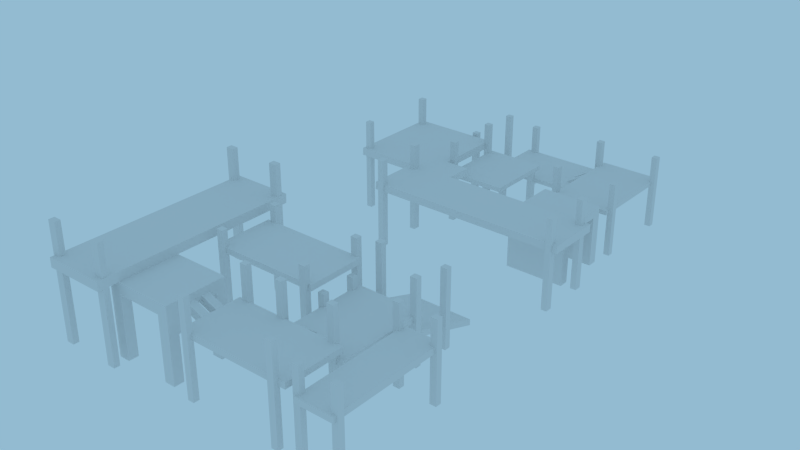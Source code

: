 # Source: WoodenConstruction.blend  (saved by Blender 2.67.0; exported with 4.5.12 LTS)
import bpy
from mathutils import Matrix  # noqa: F401  (used for matrix-valued properties, if any)

bpy.ops.wm.read_factory_settings(use_empty=True)
scene = bpy.context.scene
scene.name = 'Scene'

# ---- collections
col_collection_1 = bpy.data.collections.new('Collection 1'); scene.collection.children.link(col_collection_1)

# ---- materials (node trees are filled in below, after node groups)
mat_material_001 = bpy.data.materials.new('Material.001')
mat_material_001.alpha_threshold = 0.0
mat_material_001.use_transparent_shadow = False
mat_material_001.roughness = 0.5
mat_material_001.line_color = (0.0, 0.0, 0.0, 1.0)
mat_material = bpy.data.materials.new('Material')
mat_material.alpha_threshold = 0.0
mat_material.use_transparent_shadow = False
mat_material.roughness = 0.5
mat_material.line_color = (0.0, 0.0, 0.0, 1.0)

# ---- material node trees

# ---- world
world_world = bpy.data.worlds.new('World'); scene.world = world_world
world_world.color = (0.2917, 0.4958, 0.6383)
world_world.use_sun_shadow = False
world_world.sun_shadow_jitter_overblur = 0.0
world_world.cycles.sampling_method = 'MANUAL'
world_world.cycles.sample_map_resolution = 256

# ---- meshes
me_cube_001 = bpy.data.meshes.new('Cube.001')
me_cube_001.from_pydata([(-10.36, 15.65, -1.048), (-10.36, 17.41, -1.048), (-8.592, 17.41, -1.048), (-8.592, 15.65, -1.048), (-10.36, 15.65, 0.8079), (-10.36, 17.41, 0.8079), (-8.592, 17.41, 0.8079), (-8.592, 15.65, 0.8079), (-10.37, -2.994, -1.048), (-10.37, -1.228, -1.048), (-8.602, -1.228, -1.048), (-8.602, -2.994, -1.048), (-10.37, -2.994, 0.7996), (-10.37, -1.228, 0.7996), (-8.602, -1.228, 0.7996), (-8.602, -2.994, 0.7996), (-20.91, -1.906, -0.9836), (-20.91, 16.03, -0.9836), (-0.9168, 16.03, -0.4649), (-0.9168, -1.906, -0.4649), (-20.91, -1.906, -0.8451), (-20.91, 16.03, -0.8451), (-0.9168, 16.03, -0.3264), (-0.9168, -1.906, -0.3264), (-0.9168, 16.03, -0.04182), (-0.9168, -1.906, -0.04182), (-0.9168, 16.03, 0.09667), (-0.9168, -1.906, 0.09667), (26.75, 16.03, -0.04182), (26.75, -1.906, -0.04182), (26.75, 16.03, 0.09667), (26.75, -1.906, 0.09667), (10.8, -2.994, -1.048), (10.8, -1.228, -1.048), (12.57, -1.228, -1.048), (12.57, -2.994, -1.048), (10.8, -2.994, 0.3803), (10.8, -1.228, 0.3803), (12.57, -1.228, 0.3803), (12.57, -2.994, 0.3803), (0.4922, -2.994, -1.048), (0.4922, -1.228, -1.048), (2.259, -1.228, -1.048), (2.259, -2.994, -1.048), (0.4922, -2.994, 0.3803), (0.4922, -1.228, 0.3803), (2.259, -1.228, 0.3803), (2.259, -2.994, 0.3803), (0.4922, 15.14, -1.048), (0.4922, 16.91, -1.048), (2.259, 16.91, -1.048), (2.259, 15.14, -1.048), (0.4922, 15.14, 0.9612), (0.4922, 16.91, 0.9612), (2.259, 16.91, 0.9612), (2.259, 15.14, 0.9612), (-2.806, -2.808, 0.4857), (-2.806, -2.808, 0.6242), (15.05, -2.808, 0.4857), (15.05, -2.808, 0.6242), (-2.806, -32.22, 0.4857), (-2.806, -32.22, 0.6242), (15.05, -32.22, 0.4857), (15.05, -32.22, 0.6242), (-4.163, -5.403, -1.048), (-4.163, -3.636, -1.048), (-2.396, -3.636, -1.048), (-2.396, -5.403, -1.048), (-4.163, -5.403, 1.042), (-4.163, -3.636, 1.042), (-2.396, -3.636, 1.042), (-2.396, -5.403, 1.042), (-4.172, -31.14, -1.048), (-4.172, -29.37, -1.048), (-2.406, -29.37, -1.048), (-2.406, -31.14, -1.048), (-4.172, -31.14, 1.034), (-4.172, -29.37, 1.034), (-2.406, -29.37, 1.034), (-2.406, -31.14, 1.034), (26.75, 16.03, 0.2854), (26.75, -13.79, 0.2854), (26.75, 16.03, 0.4239), (26.75, -13.79, 0.4239), (44.84, 16.03, 0.2854), (44.84, -13.79, 0.2854), (44.84, 16.03, 0.4239), (44.84, -13.79, 0.4239), (46.1, -12.38, 1.222), (46.1, -10.61, 1.222), (44.34, -10.61, 1.222), (44.34, -12.38, 1.222), (46.1, -12.38, -1.048), (46.1, -10.61, -1.048), (44.34, -10.61, -1.048), (44.34, -12.38, -1.048), (44.34, 12.39, -1.048), (44.34, 14.16, -1.048), (46.1, 14.16, -1.048), (46.1, 12.39, -1.048), (44.34, 12.39, 1.222), (44.34, 14.16, 1.222), (46.1, 14.16, 1.222), (46.1, 12.39, 1.222), (27.39, -12.38, 1.232), (27.39, -10.61, 1.232), (25.62, -10.61, 1.232), (25.62, -12.38, 1.232), (27.39, -12.38, -1.048), (27.39, -10.61, -1.048), (25.62, -10.61, -1.048), (25.62, -12.38, -1.048), (25.62, 12.39, -1.048), (25.62, 14.16, -1.048), (27.39, 14.16, -1.048), (27.39, 12.39, -1.048), (25.62, 12.39, 1.222), (25.62, 14.16, 1.222), (27.39, 14.16, 1.222), (27.39, 12.39, 1.222), (20.63, 7.264, 0.02288), (20.63, 10.48, 0.02288), (21.55, 10.48, -0.1317), (21.55, 7.264, -0.1317), (26.86, 7.264, 0.4177), (26.86, 10.48, 0.4177), (27.78, 10.48, 0.2631), (27.78, 7.264, 0.2631), (20.63, 1.364, 0.02288), (20.63, 4.582, 0.02288), (21.55, 4.582, -0.1317), (21.55, 1.364, -0.1317), (26.86, 1.364, 0.4177), (26.86, 4.582, 0.4177), (27.78, 4.582, 0.2631), (27.78, 1.364, 0.2631), (26.75, -18.12, -1.048), (26.75, -18.12, 0.7371), (44.84, -18.12, -1.048), (44.84, -18.12, 0.7371), (26.75, -36.43, -1.048), (26.75, -36.43, 0.7367), (44.84, -36.43, -1.048), (44.84, -36.43, 0.7367), (36.23, -10.64, 0.3016), (38.62, -10.64, 0.3016), (38.62, -12.24, 0.147), (36.23, -12.24, 0.147), (36.23, -21.37, 0.6964), (38.62, -21.37, 0.6964), (38.62, -22.96, 0.5418), (36.23, -22.96, 0.5418), (31.86, -10.64, 0.3016), (34.25, -10.64, 0.3016), (34.25, -12.24, 0.147), (31.86, -12.24, 0.147), (31.86, -21.37, 0.6964), (34.25, -21.37, 0.6964), (34.25, -22.96, 0.5418), (31.86, -22.96, 0.5418), (26.75, -21.05, 0.7367), (26.75, -33.49, 0.7367), (44.84, -33.49, 0.7367), (44.84, -21.05, 0.7367), (26.75, -21.05, -1.048), (26.75, -33.49, -1.048), (44.84, -33.49, -1.048), (44.84, -21.05, -1.048), (44.84, -36.43, 0.4622), (26.75, -36.43, 0.4622), (44.84, -18.12, 0.4589), (26.75, -18.12, 0.4589), (44.84, -33.49, 0.4622), (44.84, -21.05, 0.4622), (26.75, -33.49, 0.4622), (26.75, -21.05, 0.4622), (26.75, -36.3, 0.9612), (44.84, -36.3, 0.9612), (26.75, -33.37, 0.9612), (44.84, -33.37, 0.9612), (-10.94, -36.43, 0.7367), (-10.94, -33.49, 0.7367), (-10.94, -36.3, 0.9612), (-10.94, -33.37, 0.9612), (26.75, -49.95, 0.7367), (44.84, -49.95, 0.7367), (26.75, -49.95, 0.9612), (44.84, -49.95, 0.9612), (-10.94, -49.95, 0.7367), (-10.94, -49.95, 0.9612), (-9.529, -35.74, -1.048), (-9.529, -33.57, -1.048), (-7.763, -33.57, -1.048), (-7.763, -35.74, -1.048), (-9.529, -35.74, 1.715), (-9.529, -33.57, 1.715), (-7.763, -33.57, 1.715), (-7.763, -35.74, 1.715), (-9.529, -50.55, -1.048), (-9.529, -48.38, -1.048), (-7.763, -48.38, -1.048), (-7.763, -50.55, -1.048), (-9.529, -50.55, 1.715), (-9.529, -48.38, 1.715), (-7.763, -48.38, 1.715), (-7.763, -50.55, 1.715), (47.42, -35.74, -1.048), (47.42, -33.57, -1.048), (49.18, -33.57, -1.048), (49.18, -35.74, -1.048), (47.42, -35.74, 1.715), (47.42, -33.57, 1.715), (49.18, -33.57, 1.715), (49.18, -35.74, 1.715), (47.42, -50.55, -1.048), (47.42, -48.38, -1.048), (49.18, -48.38, -1.048), (49.18, -50.55, -1.048), (47.42, -50.55, 1.715), (47.42, -48.38, 1.715), (49.18, -48.38, 1.715), (49.18, -50.55, 1.715), (50.76, -36.43, 0.7367), (50.76, -33.49, 0.7367), (50.76, -36.3, 0.9612), (50.76, -33.37, 0.9612), (50.76, -49.95, 0.7367), (50.76, -49.95, 0.9612), (3.656, -36.3, 0.9612), (3.656, -36.43, 0.7367), (3.656, -33.49, 0.7367), (3.656, -33.37, 0.9612), (3.656, -49.95, 0.9612), (3.656, -49.95, 0.7367), (-3.723, -36.3, 0.9612), (-3.723, -33.49, 0.7367), (-3.723, -49.95, 0.9612), (-3.723, -36.43, 0.7367), (-3.723, -33.37, 0.9612), (-3.723, -49.95, 0.7367), (25.65, -1.938, -1.042), (25.65, -0.1722, -1.042), (27.42, -0.1722, -1.042), (27.42, -1.938, -1.042), (25.65, -1.938, 1.227), (25.65, -0.1722, 1.227), (27.42, -0.1722, 1.227), (27.42, -1.938, 1.227), (8.709, 18.26, 0.1014), (8.709, 18.26, 0.2398), (44.84, 18.26, 0.1014), (44.84, 18.26, 0.2398), (8.709, 28.32, 0.1014), (8.709, 28.32, 0.2398), (44.84, 28.32, 0.1014), (44.84, 28.32, 0.2398), (42.18, 27.16, -1.048), (42.18, 28.93, -1.048), (43.95, 28.93, -1.048), (43.95, 27.16, -1.048), (42.18, 27.16, 0.8438), (42.18, 28.93, 0.8438), (43.95, 28.93, 0.8438), (43.95, 27.16, 0.8438), (42.18, 17.22, -1.048), (42.18, 18.99, -1.048), (43.95, 18.99, -1.048), (43.95, 17.22, -1.048), (42.18, 17.22, 0.8438), (42.18, 18.99, 0.8438), (43.95, 18.99, 0.8438), (43.95, 17.22, 0.8438), (9.601, 27.16, -1.048), (9.601, 28.93, -1.048), (11.37, 28.93, -1.048), (11.37, 27.16, -1.048), (9.601, 27.16, 0.8438), (9.601, 28.93, 0.8438), (11.37, 28.93, 0.8438), (11.37, 27.16, 0.8438), (9.601, 17.22, -1.048), (9.601, 18.99, -1.048), (11.37, 18.99, -1.048), (11.37, 17.22, -1.048), (9.601, 17.22, 0.8438), (9.601, 18.99, 0.8438), (11.37, 18.99, 0.8438), (11.37, 17.22, 0.8438), (14.27, -5.403, -1.048), (14.27, -3.636, -1.048), (16.04, -3.636, -1.048), (16.04, -5.403, -1.048), (14.27, -5.403, 1.042), (14.27, -3.636, 1.042), (16.04, -3.636, 1.042), (16.04, -5.403, 1.042), (14.26, -31.14, -1.048), (14.26, -29.37, -1.048), (16.03, -29.37, -1.048), (16.03, -31.14, -1.048), (14.26, -31.14, 1.034), (14.26, -29.37, 1.034), (16.03, -29.37, 1.034), (16.03, -31.14, 1.034), (41.83, -18.12, -1.048), (29.75, -18.12, -1.048), (29.75, -18.12, 0.7371), (41.83, -18.12, 0.7371), (41.83, -36.43, -1.048), (29.75, -36.43, -1.048), (29.75, -36.43, 0.7367), (41.83, -36.43, 0.7367), (29.75, -21.05, 0.7367), (41.83, -21.05, 0.7367), (29.75, -33.49, 0.7367), (41.83, -33.49, 0.7367), (41.83, -21.05, -1.048), (29.75, -21.05, -1.048), (41.83, -33.49, -1.048), (29.75, -33.49, -1.048), (29.75, -36.43, 0.4622), (41.83, -36.43, 0.4622), (41.83, -18.12, 0.4589), (29.75, -18.12, 0.4589), (41.83, -21.05, 0.4622), (29.75, -21.05, 0.4622), (41.83, -33.49, 0.4622), (29.75, -33.49, 0.4622), (29.75, -36.3, 0.9612), (41.83, -36.3, 0.9612), (29.75, -33.37, 0.9612), (41.83, -33.37, 0.9612), (29.75, -49.95, 0.7367), (41.83, -49.95, 0.7367), (29.75, -49.95, 0.9612), (41.83, -49.95, 0.9612)], [], [(4, 5, 1, 0), (5, 6, 2, 1), (6, 7, 3, 2), (7, 4, 0, 3), (0, 1, 2, 3), (7, 6, 5, 4), (12, 13, 9, 8), (13, 14, 10, 9), (14, 15, 11, 10), (15, 12, 8, 11), (8, 9, 10, 11), (15, 14, 13, 12), (20, 21, 17, 16), (21, 22, 18, 17), (22, 23, 19, 18), (23, 20, 16, 19), (16, 17, 18, 19), (23, 22, 21, 20), (26, 24, 25, 27), (30, 31, 29, 28), (25, 24, 28, 29), (24, 26, 30, 28), (26, 27, 31, 30), (27, 25, 29, 31), (36, 37, 33, 32), (37, 38, 34, 33), (38, 39, 35, 34), (39, 36, 32, 35), (32, 33, 34, 35), (39, 38, 37, 36), (44, 45, 41, 40), (45, 46, 42, 41), (46, 47, 43, 42), (47, 44, 40, 43), (40, 41, 42, 43), (47, 46, 45, 44), (52, 53, 49, 48), (53, 54, 50, 49), (54, 55, 51, 50), (55, 52, 48, 51), (48, 49, 50, 51), (55, 54, 53, 52), (56, 57, 59, 58), (60, 62, 63, 61), (57, 61, 63, 59), (59, 63, 62, 58), (58, 62, 60, 56), (68, 69, 65, 64), (69, 70, 66, 65), (70, 71, 67, 66), (71, 68, 64, 67), (64, 65, 66, 67), (71, 70, 69, 68), (76, 77, 73, 72), (77, 78, 74, 73), (78, 79, 75, 74), (79, 76, 72, 75), (72, 73, 74, 75), (79, 78, 77, 76), (82, 80, 81, 83), (86, 87, 85, 84), (81, 80, 84, 85), (80, 82, 86, 84), (82, 83, 87, 86), (83, 81, 85, 87), (88, 89, 90, 91), (95, 94, 93, 92), (88, 91, 95, 92), (89, 88, 92, 93), (90, 89, 93, 94), (91, 90, 94, 95), (100, 101, 97, 96), (101, 102, 98, 97), (102, 103, 99, 98), (103, 100, 96, 99), (96, 97, 98, 99), (103, 102, 101, 100), (104, 105, 106, 107), (111, 110, 109, 108), (104, 107, 111, 108), (105, 104, 108, 109), (106, 105, 109, 110), (107, 106, 110, 111), (116, 117, 113, 112), (117, 118, 114, 113), (118, 119, 115, 114), (119, 116, 112, 115), (112, 113, 114, 115), (119, 118, 117, 116), (124, 125, 121, 120), (125, 126, 122, 121), (126, 127, 123, 122), (127, 124, 120, 123), (120, 121, 122, 123), (127, 126, 125, 124), (132, 133, 129, 128), (133, 134, 130, 129), (134, 135, 131, 130), (135, 132, 128, 131), (128, 129, 130, 131), (135, 134, 133, 132), (322, 170, 138, 304), (321, 308, 142, 168), (314, 161, 178, 330), (174, 165, 140, 169), (172, 162, 143, 168), (318, 166, 142, 308), (148, 149, 145, 144), (149, 150, 146, 145), (150, 151, 147, 146), (151, 148, 144, 147), (144, 145, 146, 147), (151, 150, 149, 148), (156, 157, 153, 152), (157, 158, 154, 153), (158, 159, 155, 154), (159, 156, 152, 155), (152, 153, 154, 155), (159, 158, 157, 156), (306, 137, 160, 312), (312, 160, 161, 314), (171, 136, 164, 175), (170, 139, 163, 173), (173, 163, 162, 172), (304, 138, 167, 316), (138, 170, 173, 167), (307, 139, 170, 322), (311, 321, 168, 143), (137, 171, 175, 160), (160, 175, 174, 161), (161, 174, 169, 141), (166, 172, 168, 142), (325, 175, 164, 317), (324, 173, 172, 326), (326, 172, 166, 318), (330, 178, 176, 328), (311, 143, 185, 333), (234, 182, 189, 236), (179, 177, 224, 225), (181, 180, 182, 183), (235, 237, 180, 181), (234, 238, 183, 182), (333, 185, 187, 335), (239, 236, 189, 188), (182, 180, 188, 189), (185, 143, 222, 226), (229, 141, 184, 233), (328, 176, 186, 334), (194, 195, 191, 190), (195, 196, 192, 191), (196, 197, 193, 192), (197, 194, 190, 193), (190, 191, 192, 193), (197, 196, 195, 194), (202, 203, 199, 198), (203, 204, 200, 199), (204, 205, 201, 200), (205, 202, 198, 201), (198, 199, 200, 201), (205, 204, 203, 202), (210, 211, 207, 206), (211, 212, 208, 207), (212, 213, 209, 208), (213, 210, 206, 209), (206, 207, 208, 209), (213, 212, 211, 210), (218, 219, 215, 214), (219, 220, 216, 215), (220, 221, 217, 216), (221, 218, 214, 217), (214, 215, 216, 217), (221, 220, 219, 218), (222, 223, 225, 224), (222, 224, 227, 226), (143, 162, 223, 222), (187, 185, 226, 227), (177, 187, 227, 224), (162, 179, 225, 223), (176, 228, 232, 186), (178, 161, 230, 231), (161, 141, 229, 230), (176, 178, 231, 228), (184, 186, 232, 233), (237, 229, 233, 239), (228, 234, 236, 232), (230, 229, 237, 235), (228, 231, 238, 234), (233, 232, 236, 239), (180, 237, 239, 188), (57, 56, 60, 61), (244, 245, 241, 240), (245, 246, 242, 241), (246, 247, 243, 242), (247, 244, 240, 243), (240, 241, 242, 243), (247, 246, 245, 244), (248, 250, 251, 249), (252, 253, 255, 254), (249, 251, 255, 253), (250, 248, 252, 254), (248, 249, 253, 252), (251, 250, 254, 255), (260, 261, 257, 256), (261, 262, 258, 257), (262, 263, 259, 258), (263, 260, 256, 259), (256, 257, 258, 259), (263, 262, 261, 260), (268, 269, 265, 264), (269, 270, 266, 265), (270, 271, 267, 266), (271, 268, 264, 267), (264, 265, 266, 267), (271, 270, 269, 268), (276, 277, 273, 272), (277, 278, 274, 273), (278, 279, 275, 274), (279, 276, 272, 275), (272, 273, 274, 275), (279, 278, 277, 276), (284, 285, 281, 280), (285, 286, 282, 281), (286, 287, 283, 282), (287, 284, 280, 283), (280, 281, 282, 283), (287, 286, 285, 284), (294, 295, 291, 290), (183, 238, 235, 181), (293, 294, 290, 289), (238, 231, 230, 235), (292, 293, 289, 288), (295, 292, 288, 291), (288, 289, 290, 291), (295, 294, 293, 292), (300, 301, 297, 296), (301, 302, 298, 297), (302, 303, 299, 298), (303, 300, 296, 299), (296, 297, 298, 299), (303, 302, 301, 300), (171, 323, 305, 136), (169, 140, 309, 320), (162, 315, 331, 179), (315, 314, 330, 331), (165, 319, 309, 140), (139, 307, 313, 163), (307, 306, 312, 313), (163, 313, 315, 162), (313, 312, 314, 315), (136, 305, 317, 164), (137, 306, 323, 171), (306, 307, 322, 323), (141, 169, 320, 310), (310, 320, 321, 311), (173, 324, 316, 167), (175, 325, 327, 174), (325, 324, 326, 327), (174, 327, 319, 165), (179, 331, 329, 177), (331, 330, 328, 329), (141, 310, 332, 184), (310, 311, 333, 332), (184, 332, 334, 186), (332, 333, 335, 334), (177, 329, 335, 187), (329, 328, 334, 335), (309, 319, 327, 320), (326, 321, 320, 327), (318, 308, 321, 326), (324, 322, 304, 316), (325, 323, 322, 324), (323, 325, 317, 305)])
_uv = me_cube_001.uv_layers.new(name='UVMap')
_uv.uv.foreach_set('vector', [0.3242, 0.8982, 0.3066, 0.8983, 0.3065, 0.8798, 0.3241, 0.8797, 0.2768, 0.8983, 0.2592, 0.8982, 0.2593, 0.8798, 0.2769, 0.8798, 0.2477, 0.8959, 0.2301, 0.8958, 0.2302, 0.8773, 0.2478, 0.8774, 0.2874, 0.8798, 0.305, 0.8797, 0.3051, 0.8982, 0.2874, 0.8983, 0.3066, 0.9174, 0.3066, 0.8998, 0.3242, 0.8997, 0.3242, 0.9174, 0.9112, 0.2667, 0.9112, 0.2843, 0.8936, 0.2843, 0.8936, 0.2667, 0.1797, 0.9077, 0.1621, 0.9077, 0.1621, 0.8893, 0.1797, 0.8892, 0.5911, 0.9108, 0.5735, 0.9108, 0.5736, 0.8924, 0.5912, 0.8925, 0.7641, 0.9095, 0.7465, 0.9096, 0.7465, 0.8911, 0.7641, 0.8911, 0.6393, 0.8925, 0.6569, 0.8924, 0.657, 0.9108, 0.6394, 0.9109, 0.2301, 0.915, 0.2301, 0.8973, 0.2477, 0.8973, 0.2477, 0.915, 0.5338, 0.8936, 0.5338, 0.9112, 0.5162, 0.9112, 0.5162, 0.8936, 0.6973, 0.8924, 0.6967, 0.7136, 0.6981, 0.7136, 0.6987, 0.8924, 0.7728, 0.8609, 0.7725, 0.6614, 0.7739, 0.6615, 0.7741, 0.8609, 0.9005, 0.7218, 0.9, 0.543, 0.9014, 0.543, 0.9019, 0.7218, 0.1812, 0.8172, 0.1815, 0.6177, 0.1829, 0.6177, 0.1826, 0.8172, 0.977, 0.2001, 0.7981, 0.2002, 0.798, 0.0008473, 0.9768, 0.0007243, 0.1796, 0.8172, 0.0007243, 0.8171, 0.0008824, 0.6177, 0.1798, 0.6178, 0.7756, 0.6614, 0.777, 0.6614, 0.7775, 0.8403, 0.7761, 0.8403, 0.9005, 0.5415, 0.9, 0.3626, 0.9014, 0.3626, 0.9019, 0.5415, 0.5147, 0.8745, 0.3358, 0.8746, 0.3356, 0.5987, 0.5145, 0.5986, 0.7032, 0.8227, 0.7018, 0.8227, 0.7009, 0.5468, 0.7023, 0.5468, 0.5164, 0.5946, 0.6952, 0.5947, 0.695, 0.8706, 0.5162, 0.8705, 0.7046, 0.5468, 0.706, 0.5468, 0.7068, 0.8227, 0.7055, 0.8227, 0.1813, 0.9111, 0.1812, 0.8935, 0.1954, 0.8934, 0.1955, 0.9111, 0.9034, 0.3994, 0.9034, 0.3818, 0.9176, 0.3817, 0.9176, 0.3993, 0.9034, 0.6646, 0.9034, 0.647, 0.9176, 0.6469, 0.9177, 0.6646, 0.1812, 0.8554, 0.1813, 0.8378, 0.1955, 0.8378, 0.1954, 0.8554, 0.9034, 0.6837, 0.9034, 0.6661, 0.921, 0.6661, 0.921, 0.6837, 0.4298, 0.8964, 0.4298, 0.914, 0.4122, 0.914, 0.4122, 0.8964, 0.9034, 0.5415, 0.9034, 0.5239, 0.9176, 0.5239, 0.9177, 0.5415, 0.9034, 0.6455, 0.9034, 0.6278, 0.9176, 0.6279, 0.9176, 0.6455, 0.9034, 0.6179, 0.9034, 0.6002, 0.9176, 0.6002, 0.9177, 0.6178, 0.1813, 0.8363, 0.1812, 0.8187, 0.1954, 0.8186, 0.1955, 0.8363, 0.2592, 0.9174, 0.2592, 0.8997, 0.2768, 0.8997, 0.2768, 0.9174, 0.9113, 0.3393, 0.9113, 0.3569, 0.8936, 0.3569, 0.8937, 0.3393, 0.6952, 0.8921, 0.6776, 0.8921, 0.6776, 0.872, 0.6952, 0.8721, 0.5353, 0.8721, 0.5529, 0.872, 0.553, 0.892, 0.5353, 0.8921, 0.5338, 0.8921, 0.5162, 0.8921, 0.5162, 0.8721, 0.5338, 0.872, 0.6584, 0.8721, 0.676, 0.872, 0.6761, 0.8921, 0.6585, 0.8921, 0.2874, 0.9174, 0.2874, 0.8997, 0.305, 0.8997, 0.305, 0.9174, 0.4489, 0.8964, 0.4489, 0.914, 0.4313, 0.914, 0.4313, 0.8964, 0.7807, 0.7245, 0.7793, 0.7245, 0.7799, 0.9026, 0.7813, 0.9026, 0.7858, 0.9026, 0.7852, 0.7245, 0.7838, 0.7245, 0.7844, 0.9026, 0.5162, 0.0008481, 0.5164, 0.2942, 0.6945, 0.294, 0.6943, 0.0007243, 0.7083, 0.5468, 0.7092, 0.8401, 0.7106, 0.8401, 0.7097, 0.5468, 0.6943, 0.5931, 0.6945, 0.2998, 0.5164, 0.2997, 0.5162, 0.593, 0.873, 0.3569, 0.8554, 0.3568, 0.8555, 0.336, 0.8731, 0.3361, 0.7641, 0.8896, 0.7465, 0.8896, 0.7465, 0.8688, 0.7642, 0.8688, 0.3051, 0.8782, 0.2874, 0.8783, 0.2874, 0.8574, 0.305, 0.8574, 0.2592, 0.8575, 0.2768, 0.8574, 0.2769, 0.8783, 0.2593, 0.8783, 0.9034, 0.7028, 0.9034, 0.6851, 0.921, 0.6851, 0.921, 0.7027, 0.9112, 0.2404, 0.9112, 0.258, 0.8936, 0.258, 0.8936, 0.2404, 0.745, 0.891, 0.7273, 0.891, 0.7274, 0.8702, 0.745, 0.8703, 0.8921, 0.2235, 0.8745, 0.2234, 0.8745, 0.2027, 0.8922, 0.2027, 0.8922, 0.2842, 0.8745, 0.2843, 0.8745, 0.2635, 0.8921, 0.2635, 0.8745, 0.2877, 0.8921, 0.2876, 0.8922, 0.3084, 0.8745, 0.3084, 0.9034, 0.3803, 0.9034, 0.3626, 0.921, 0.3626, 0.921, 0.3803, 0.9112, 0.3048, 0.9112, 0.3225, 0.8936, 0.3224, 0.8936, 0.3048, 0.7718, 0.3626, 0.7732, 0.3626, 0.7741, 0.66, 0.7728, 0.66, 0.7765, 0.66, 0.7756, 0.3626, 0.777, 0.3626, 0.7779, 0.66, 0.3342, 0.5971, 0.334, 0.2998, 0.5145, 0.2997, 0.5147, 0.597, 0.7648, 0.5431, 0.7634, 0.5431, 0.7629, 0.3626, 0.7643, 0.3626, 0.334, 0.2981, 0.3342, 0.0007243, 0.5147, 0.0008572, 0.5145, 0.2982, 0.7595, 0.3626, 0.7609, 0.3626, 0.7614, 0.5431, 0.7601, 0.5431, 0.7258, 0.8925, 0.7258, 0.9101, 0.7082, 0.9101, 0.7082, 0.8925, 0.3548, 0.914, 0.3548, 0.8964, 0.3724, 0.8964, 0.3724, 0.914, 0.8539, 0.2872, 0.8363, 0.2871, 0.8363, 0.2645, 0.8539, 0.2646, 0.1797, 0.8413, 0.1621, 0.8413, 0.1621, 0.8187, 0.1798, 0.8187, 0.1621, 0.8428, 0.1797, 0.8428, 0.1798, 0.8654, 0.1621, 0.8654, 0.8348, 0.2243, 0.8172, 0.2244, 0.8171, 0.2017, 0.8347, 0.2017, 0.2146, 0.8466, 0.197, 0.8466, 0.1969, 0.824, 0.2146, 0.8239, 0.3065, 0.8333, 0.3241, 0.8333, 0.3242, 0.8559, 0.3066, 0.8559, 0.745, 0.8456, 0.7273, 0.8456, 0.7274, 0.8229, 0.745, 0.823, 0.8539, 0.3114, 0.8363, 0.3114, 0.8363, 0.2887, 0.8539, 0.2888, 0.9034, 0.5606, 0.9034, 0.543, 0.921, 0.543, 0.921, 0.5606, 0.6103, 0.8924, 0.6103, 0.91, 0.5927, 0.91, 0.5927, 0.8924, 0.5721, 0.8924, 0.5721, 0.91, 0.5545, 0.91, 0.5545, 0.8924, 0.3931, 0.914, 0.3931, 0.8964, 0.4107, 0.8964, 0.4107, 0.914, 0.8171, 0.2403, 0.8347, 0.2403, 0.8348, 0.263, 0.8172, 0.2631, 0.8348, 0.3115, 0.8172, 0.3115, 0.8171, 0.2888, 0.8347, 0.2887, 0.8171, 0.3337, 0.8347, 0.3336, 0.8348, 0.3563, 0.8172, 0.3564, 0.8348, 0.2872, 0.8172, 0.2873, 0.8171, 0.2646, 0.8347, 0.2645, 0.7642, 0.8432, 0.7465, 0.8432, 0.7465, 0.8206, 0.7641, 0.8205, 0.2874, 0.8333, 0.305, 0.8333, 0.3051, 0.8559, 0.2874, 0.8559, 0.8539, 0.2631, 0.8363, 0.263, 0.8363, 0.2404, 0.8539, 0.2404, 0.2592, 0.8333, 0.2768, 0.8333, 0.2769, 0.8559, 0.2593, 0.856, 0.4971, 0.914, 0.4971, 0.8964, 0.5147, 0.8964, 0.5147, 0.914, 0.9112, 0.2858, 0.9112, 0.3034, 0.8936, 0.3034, 0.8936, 0.2858, 0.2311, 0.7527, 0.1991, 0.7526, 0.1991, 0.6905, 0.2312, 0.6905, 0.7197, 0.7715, 0.7218, 0.7624, 0.7218, 0.8246, 0.7196, 0.8337, 0.7356, 0.6196, 0.7677, 0.6196, 0.7677, 0.6817, 0.7356, 0.6817, 0.2548, 0.8739, 0.2527, 0.8648, 0.2526, 0.8025, 0.2547, 0.8117, 0.7677, 0.691, 0.7356, 0.691, 0.7356, 0.6817, 0.7677, 0.6817, 0.2311, 0.7619, 0.199, 0.7619, 0.1991, 0.7526, 0.2311, 0.7527, 0.2311, 0.6798, 0.1991, 0.6798, 0.1991, 0.6177, 0.2312, 0.6177, 0.7158, 0.7715, 0.718, 0.7624, 0.7179, 0.8246, 0.7157, 0.8337, 0.7356, 0.5468, 0.7677, 0.5468, 0.7677, 0.6089, 0.7356, 0.6089, 0.7682, 0.8604, 0.7661, 0.8513, 0.766, 0.789, 0.7681, 0.7982, 0.7677, 0.6181, 0.7356, 0.6182, 0.7356, 0.6089, 0.7677, 0.6089, 0.2311, 0.6891, 0.199, 0.6891, 0.1991, 0.6798, 0.2311, 0.6798, 0.7384, 0.3927, 0.7383, 0.3627, 0.7533, 0.3626, 0.7534, 0.3926, 0.7189, 0.5132, 0.734, 0.5131, 0.7341, 0.5431, 0.719, 0.5432, 0.7901, 0.5722, 0.7902, 0.6022, 0.7879, 0.6022, 0.7878, 0.5722, 0.7115, 0.3919, 0.6964, 0.3919, 0.6965, 0.3626, 0.7116, 0.3627, 0.7186, 0.5761, 0.7158, 0.5761, 0.7157, 0.5468, 0.7185, 0.5468, 0.2526, 0.772, 0.2526, 0.742, 0.2818, 0.742, 0.2819, 0.772, 0.3087, 0.6336, 0.3325, 0.6336, 0.3325, 0.7406, 0.3087, 0.7405, 0.194, 0.7247, 0.1919, 0.7405, 0.1919, 0.6335, 0.194, 0.6177, 0.2819, 0.7405, 0.2581, 0.7405, 0.258, 0.6336, 0.2818, 0.6336, 0.1869, 0.7405, 0.1847, 0.7247, 0.1847, 0.6177, 0.1869, 0.6335, 0.258, 0.6177, 0.2818, 0.6177, 0.2818, 0.6336, 0.258, 0.6336, 0.3087, 0.6177, 0.3325, 0.6177, 0.3325, 0.6336, 0.3087, 0.6336, 0.2834, 0.6336, 0.3072, 0.6336, 0.3071, 0.7406, 0.2833, 0.7405, 0.1904, 0.7247, 0.1883, 0.7405, 0.1883, 0.6335, 0.1904, 0.6177, 0.2565, 0.7405, 0.2327, 0.7405, 0.2327, 0.6336, 0.2565, 0.6336, 0.1976, 0.7405, 0.1955, 0.7247, 0.1955, 0.6177, 0.1976, 0.6335, 0.2327, 0.6177, 0.2565, 0.6177, 0.2565, 0.6336, 0.2327, 0.6336, 0.2834, 0.6177, 0.3072, 0.6177, 0.3072, 0.6336, 0.2834, 0.6336, 0.0008351, 0.8487, 0.0008571, 0.8187, 0.03011, 0.8187, 0.03009, 0.8487, 0.03009, 0.8487, 0.03011, 0.8187, 0.1542, 0.8188, 0.1542, 0.8488, 0.711, 0.5453, 0.6959, 0.5453, 0.696, 0.516, 0.7111, 0.5161, 0.7191, 0.7294, 0.7163, 0.7294, 0.7162, 0.7002, 0.719, 0.7002, 0.719, 0.7002, 0.7162, 0.7002, 0.7158, 0.5761, 0.7186, 0.5761, 0.2833, 0.772, 0.2833, 0.742, 0.3126, 0.742, 0.3126, 0.772, 0.7341, 0.7294, 0.7191, 0.7294, 0.719, 0.7002, 0.734, 0.7001, 0.7356, 0.3927, 0.7355, 0.3627, 0.7383, 0.3627, 0.7384, 0.3927, 0.7162, 0.5132, 0.7189, 0.5132, 0.719, 0.5432, 0.7163, 0.5432, 0.7137, 0.5453, 0.711, 0.5453, 0.7111, 0.5161, 0.7138, 0.5161, 0.7138, 0.5161, 0.7111, 0.5161, 0.7115, 0.3919, 0.7142, 0.3919, 0.7142, 0.3919, 0.7115, 0.3919, 0.7116, 0.3627, 0.7143, 0.3627, 0.7336, 0.576, 0.7186, 0.5761, 0.7185, 0.5468, 0.7335, 0.5468, 0.7466, 0.8191, 0.7465, 0.7891, 0.7615, 0.789, 0.7616, 0.819, 0.9485, 0.7538, 0.9785, 0.7538, 0.9786, 0.8779, 0.9486, 0.8779, 0.1996, 0.8225, 0.1995, 0.7925, 0.2145, 0.7924, 0.2146, 0.8224, 0.0008786, 0.4066, 0.0009007, 0.3766, 0.03015, 0.3766, 0.03013, 0.4066, 0.1973, 0.08988, 0.1973, 0.05987, 0.3322, 0.05978, 0.3322, 0.08979, 0.03038, 0.07271, 0.03043, 0.0007457, 0.1665, 0.0008448, 0.1665, 0.07281, 0.0007678, 0.5571, 0.03002, 0.5571, 0.02998, 0.6161, 0.0007243, 0.6161, 0.6967, 0.7109, 0.6968, 0.6817, 0.6991, 0.6829, 0.699, 0.7121, 0.1684, 0.5443, 0.1976, 0.5443, 0.1977, 0.6162, 0.1684, 0.6162, 0.03038, 0.07271, 0.001124, 0.07269, 0.001177, 0.0007243, 0.03043, 0.0007457, 0.7963, 0.889, 0.7963, 0.919, 0.7941, 0.919, 0.794, 0.889, 0.7949, 0.4346, 0.7926, 0.4346, 0.7924, 0.3626, 0.7946, 0.3626, 0.6991, 0.6829, 0.6968, 0.6817, 0.6973, 0.5468, 0.6995, 0.5468, 0.3322, 0.05978, 0.1973, 0.05987, 0.1972, 0.0008171, 0.3321, 0.0007243, 0.1976, 0.4707, 0.1974, 0.2404, 0.3323, 0.2403, 0.3324, 0.4706, 0.03013, 0.4066, 0.03015, 0.3766, 0.1663, 0.3767, 0.1662, 0.4067, 0.7449, 0.79, 0.7233, 0.7899, 0.7234, 0.7624, 0.745, 0.7624, 0.8156, 0.2583, 0.798, 0.2582, 0.7981, 0.2307, 0.8157, 0.2308, 0.2312, 0.7909, 0.2095, 0.791, 0.2095, 0.7634, 0.2311, 0.7634, 0.798, 0.2017, 0.8156, 0.2017, 0.8157, 0.2292, 0.7981, 0.2293, 0.8554, 0.262, 0.8554, 0.2404, 0.873, 0.2404, 0.873, 0.262, 0.2146, 0.8481, 0.2146, 0.8697, 0.1969, 0.8697, 0.197, 0.8481, 0.2079, 0.791, 0.1863, 0.7909, 0.1864, 0.7634, 0.208, 0.7634, 0.8156, 0.3322, 0.798, 0.3321, 0.7981, 0.3046, 0.8157, 0.3047, 0.3283, 0.801, 0.3066, 0.8011, 0.3065, 0.7735, 0.3282, 0.7735, 0.2327, 0.7711, 0.2503, 0.771, 0.2504, 0.7986, 0.2327, 0.7986, 0.8554, 0.2862, 0.8554, 0.2645, 0.873, 0.2645, 0.873, 0.2862, 0.745, 0.8471, 0.745, 0.8688, 0.7273, 0.8687, 0.7274, 0.8471, 0.7681, 0.7585, 0.7465, 0.7585, 0.7466, 0.7309, 0.7682, 0.731, 0.798, 0.2598, 0.8156, 0.2597, 0.8157, 0.2872, 0.7981, 0.2873, 0.7682, 0.7875, 0.7466, 0.7876, 0.7465, 0.76, 0.7681, 0.76, 0.3317, 0.7696, 0.314, 0.7695, 0.3141, 0.742, 0.3317, 0.7421, 0.8554, 0.3114, 0.8554, 0.2898, 0.873, 0.2898, 0.873, 0.3114, 0.7259, 0.8471, 0.7259, 0.8688, 0.7083, 0.8687, 0.7083, 0.8471, 0.2743, 0.8011, 0.2526, 0.801, 0.2527, 0.7735, 0.2743, 0.7735, 0.8156, 0.3612, 0.798, 0.3611, 0.7981, 0.3336, 0.8157, 0.3337, 0.3051, 0.801, 0.2834, 0.8011, 0.2833, 0.7735, 0.305, 0.7735, 0.2327, 0.7421, 0.2503, 0.742, 0.2504, 0.7695, 0.2327, 0.7696, 0.8554, 0.3345, 0.8554, 0.3129, 0.873, 0.3129, 0.873, 0.3345, 0.873, 0.2027, 0.873, 0.2244, 0.8554, 0.2244, 0.8554, 0.2027, 0.758, 0.4975, 0.7581, 0.5268, 0.7558, 0.528, 0.7557, 0.4987, 0.758, 0.4975, 0.7557, 0.4987, 0.7553, 0.3626, 0.7576, 0.3626, 0.1973, 0.05987, 0.168, 0.05989, 0.168, 0.0008373, 0.1972, 0.0008171, 0.7941, 0.919, 0.7963, 0.919, 0.7965, 0.978, 0.7943, 0.978, 0.03002, 0.5571, 0.1661, 0.5572, 0.1661, 0.6162, 0.02998, 0.6161, 0.7897, 0.4217, 0.7874, 0.4217, 0.7872, 0.3626, 0.7895, 0.3626, 0.03015, 0.3766, 0.03032, 0.1463, 0.1664, 0.1464, 0.1663, 0.3767, 0.7879, 0.6022, 0.7902, 0.6022, 0.7909, 0.8325, 0.7886, 0.8325, 0.1681, 0.2404, 0.1974, 0.2404, 0.1976, 0.4707, 0.1683, 0.4707, 0.03015, 0.3766, 0.0009007, 0.3766, 0.00107, 0.1463, 0.03032, 0.1463, 0.7958, 0.7385, 0.7935, 0.7385, 0.7928, 0.5082, 0.7951, 0.5082, 0.1976, 0.5443, 0.1976, 0.4707, 0.3324, 0.4706, 0.3325, 0.5442, 0.03032, 0.1463, 0.03038, 0.07271, 0.1665, 0.07281, 0.1664, 0.1464, 0.1683, 0.4707, 0.1976, 0.4707, 0.1976, 0.5443, 0.1684, 0.5443, 0.03032, 0.1463, 0.00107, 0.1463, 0.001124, 0.07269, 0.03038, 0.07271, 0.7951, 0.5082, 0.7928, 0.5082, 0.7926, 0.4346, 0.7949, 0.4346, 0.1977, 0.6162, 0.1976, 0.5443, 0.3325, 0.5442, 0.3325, 0.6161, 0.7129, 0.8401, 0.7143, 0.8401, 0.7134, 0.5468, 0.712, 0.5468, 0.8539, 0.2243, 0.8363, 0.2244, 0.8363, 0.2017, 0.8539, 0.2017, 0.7465, 0.8447, 0.7641, 0.8447, 0.7642, 0.8673, 0.7465, 0.8673, 0.2477, 0.8535, 0.2301, 0.8535, 0.2302, 0.8308, 0.2478, 0.8309, 0.8363, 0.3338, 0.8539, 0.3337, 0.8539, 0.3563, 0.8363, 0.3564, 0.9034, 0.7218, 0.9034, 0.7042, 0.921, 0.7042, 0.921, 0.7218, 0.6761, 0.8936, 0.6761, 0.9112, 0.6585, 0.9112, 0.6585, 0.8936, 0.7846, 0.3626, 0.7858, 0.723, 0.7844, 0.723, 0.7833, 0.3626, 0.7818, 0.723, 0.7804, 0.723, 0.7793, 0.3626, 0.7807, 0.3626, 0.7965, 0.0007974, 0.7963, 0.3612, 0.6959, 0.3611, 0.6962, 0.0007243, 0.8983, 0.3626, 0.8985, 0.723, 0.7982, 0.7231, 0.798, 0.3627, 0.3317, 0.8714, 0.3304, 0.8714, 0.3301, 0.7711, 0.3314, 0.771, 0.2802, 0.7735, 0.2816, 0.7735, 0.2819, 0.8738, 0.2805, 0.8738, 0.6187, 0.8909, 0.6011, 0.891, 0.6011, 0.8721, 0.6187, 0.872, 0.393, 0.8761, 0.4106, 0.8761, 0.4107, 0.8949, 0.3931, 0.8949, 0.572, 0.891, 0.5544, 0.8909, 0.5545, 0.872, 0.5721, 0.8721, 0.3915, 0.895, 0.3739, 0.8949, 0.3739, 0.8761, 0.3916, 0.8761, 0.4503, 0.914, 0.4503, 0.8964, 0.468, 0.8964, 0.468, 0.914, 0.2146, 0.8935, 0.2146, 0.9111, 0.1969, 0.9111, 0.197, 0.8934, 0.8348, 0.3318, 0.8172, 0.3319, 0.8171, 0.313, 0.8347, 0.313, 0.4121, 0.8761, 0.4298, 0.8761, 0.4298, 0.8949, 0.4122, 0.8949, 0.3533, 0.895, 0.3356, 0.8949, 0.3357, 0.8761, 0.3533, 0.8761, 0.4955, 0.895, 0.4779, 0.8949, 0.478, 0.8761, 0.4956, 0.8761, 0.4779, 0.914, 0.4779, 0.8964, 0.4955, 0.8964, 0.4955, 0.914, 0.6952, 0.8936, 0.6952, 0.9112, 0.6776, 0.9112, 0.6776, 0.8936, 0.657, 0.8909, 0.6394, 0.891, 0.6393, 0.8721, 0.6569, 0.872, 0.4397, 0.8761, 0.4573, 0.8761, 0.4573, 0.8949, 0.4397, 0.8949, 0.8539, 0.3319, 0.8362, 0.3318, 0.8363, 0.313, 0.8539, 0.313, 0.5146, 0.895, 0.497, 0.8949, 0.4971, 0.8761, 0.5147, 0.8761, 0.3739, 0.914, 0.3739, 0.8964, 0.3915, 0.8964, 0.3915, 0.914, 0.6294, 0.8924, 0.6293, 0.91, 0.6117, 0.91, 0.6117, 0.8924, 0.5912, 0.8909, 0.5736, 0.891, 0.5735, 0.8721, 0.5911, 0.872, 0.4588, 0.8761, 0.4764, 0.8761, 0.4765, 0.8949, 0.4588, 0.8949, 0.6378, 0.891, 0.6202, 0.8909, 0.6202, 0.872, 0.6379, 0.8721, 0.3724, 0.895, 0.3548, 0.8949, 0.3548, 0.8761, 0.3724, 0.8761, 0.3357, 0.914, 0.3356, 0.8964, 0.3533, 0.8964, 0.3533, 0.914, 0.745, 0.8925, 0.745, 0.9101, 0.7273, 0.9101, 0.7273, 0.8925, 0.2478, 0.8758, 0.2302, 0.8759, 0.2301, 0.855, 0.2477, 0.855, 0.7663, 0.3976, 0.7665, 0.4696, 0.7688, 0.4695, 0.7685, 0.3976, 0.7258, 0.8911, 0.7082, 0.891, 0.7083, 0.8702, 0.7259, 0.8703, 0.7665, 0.4696, 0.7667, 0.5431, 0.769, 0.5431, 0.7688, 0.4695, 0.3241, 0.8783, 0.3065, 0.8782, 0.3066, 0.8574, 0.3242, 0.8574, 0.1621, 0.8669, 0.1797, 0.8669, 0.1797, 0.8877, 0.1621, 0.8878, 0.9034, 0.5797, 0.9034, 0.5621, 0.921, 0.562, 0.921, 0.5797, 0.9112, 0.2059, 0.9112, 0.2235, 0.8936, 0.2235, 0.8936, 0.2058, 0.8921, 0.2612, 0.8745, 0.2611, 0.8745, 0.2404, 0.8922, 0.2404, 0.8921, 0.3569, 0.8745, 0.3568, 0.8746, 0.3361, 0.8922, 0.3362, 0.2146, 0.8919, 0.197, 0.892, 0.1969, 0.8712, 0.2145, 0.8712, 0.8745, 0.3099, 0.8921, 0.3099, 0.8922, 0.3306, 0.8745, 0.3307, 0.9034, 0.5987, 0.9034, 0.5811, 0.921, 0.5811, 0.921, 0.5987, 0.5529, 0.8936, 0.5529, 0.9112, 0.5353, 0.9112, 0.5353, 0.8935, 0.7389, 0.5432, 0.7388, 0.5132, 0.7538, 0.5131, 0.7539, 0.5431, 0.7185, 0.3627, 0.7335, 0.3626, 0.7336, 0.3926, 0.7186, 0.3927, 0.7897, 0.4217, 0.7898, 0.4517, 0.7875, 0.4517, 0.7874, 0.4217, 0.7898, 0.4517, 0.7901, 0.5722, 0.7878, 0.5722, 0.7875, 0.4517, 0.7356, 0.7225, 0.7356, 0.6925, 0.7648, 0.6924, 0.7648, 0.7224, 0.0007243, 0.9992, 0.0007464, 0.9692, 0.03, 0.9692, 0.02998, 0.9992, 0.0007464, 0.9692, 0.0008351, 0.8487, 0.03009, 0.8487, 0.03, 0.9692, 0.02998, 0.9992, 0.03, 0.9692, 0.1541, 0.9693, 0.1541, 0.9993, 0.03, 0.9692, 0.03009, 0.8487, 0.1542, 0.8488, 0.1541, 0.9693, 0.7158, 0.7609, 0.7157, 0.7309, 0.745, 0.7309, 0.745, 0.7609, 0.7361, 0.5432, 0.736, 0.5132, 0.7388, 0.5132, 0.7389, 0.5432, 0.736, 0.5132, 0.7356, 0.3927, 0.7384, 0.3927, 0.7388, 0.5132, 0.7157, 0.3627, 0.7185, 0.3627, 0.7186, 0.3927, 0.7158, 0.3927, 0.7158, 0.3927, 0.7186, 0.3927, 0.7189, 0.5132, 0.7162, 0.5132, 0.7299, 0.8214, 0.73, 0.7914, 0.745, 0.7915, 0.7449, 0.8215, 0.798, 0.7539, 0.828, 0.7539, 0.8281, 0.878, 0.7981, 0.878, 0.828, 0.7539, 0.9485, 0.7538, 0.9486, 0.8779, 0.8281, 0.878, 0.2162, 0.8225, 0.2161, 0.7925, 0.2311, 0.7924, 0.2312, 0.8224, 0.0007678, 0.5571, 0.0007899, 0.5271, 0.03004, 0.5271, 0.03002, 0.5571, 0.0007899, 0.5271, 0.0008786, 0.4066, 0.03013, 0.4066, 0.03004, 0.5271, 0.1974, 0.2404, 0.1974, 0.2104, 0.3323, 0.2103, 0.3323, 0.2403, 0.1974, 0.2104, 0.1973, 0.08988, 0.3322, 0.08979, 0.3323, 0.2103, 0.7958, 0.7385, 0.7959, 0.7685, 0.7936, 0.7685, 0.7935, 0.7385, 0.7959, 0.7685, 0.7963, 0.889, 0.794, 0.889, 0.7936, 0.7685, 0.03002, 0.5571, 0.03004, 0.5271, 0.1661, 0.5272, 0.1661, 0.5572, 0.03004, 0.5271, 0.03013, 0.4066, 0.1662, 0.4067, 0.1661, 0.5272, 0.2743, 0.8025, 0.2743, 0.8318, 0.2593, 0.8318, 0.2592, 0.8026, 0.9486, 0.8779, 0.9486, 0.9072, 0.8281, 0.9073, 0.8281, 0.878, 0.2327, 0.8293, 0.2327, 0.8001, 0.2478, 0.8001, 0.2477, 0.8294, 0.3066, 0.8318, 0.3065, 0.8026, 0.3215, 0.8025, 0.3216, 0.8318, 0.828, 0.7539, 0.828, 0.7246, 0.9485, 0.7245, 0.9485, 0.7538, 0.3051, 0.8026, 0.305, 0.8318, 0.2899, 0.8318, 0.29, 0.8025])
me_cube_001.materials.append(mat_material_001)
me_cube_001.use_remesh_preserve_volume = False
me_cube_001.use_remesh_preserve_attributes = False
me_cube_001.use_mirror_vertex_groups = False
me_cube_001.update()
me_cube = bpy.data.meshes.new('Cube')
me_cube.from_pydata([(-10.36, 15.65, -1.048), (-10.36, 17.41, -1.048), (-8.592, 17.41, -1.048), (-8.592, 15.65, -1.048), (-10.36, 15.65, 1.056), (-10.36, 17.41, 1.056), (-8.592, 17.41, 1.056), (-8.592, 15.65, 1.056), (-10.37, -2.994, -1.048), (-10.37, -1.228, -1.048), (-8.602, -1.228, -1.048), (-8.602, -2.994, -1.048), (-10.37, -2.994, 1.048), (-10.37, -1.228, 1.048), (-8.602, -1.228, 1.048), (-8.602, -2.994, 1.048), (-14.97, -1.906, -0.7662), (-14.97, 16.03, -0.7662), (-0.9168, 16.03, -0.4649), (-0.9168, -1.906, -0.4649), (-14.97, -1.906, -0.6277), (-14.97, 16.03, -0.6277), (-0.9168, 16.03, -0.3264), (-0.9168, -1.906, -0.3264), (-0.9168, 16.03, -0.04182), (-0.9168, -1.906, -0.04182), (-0.9168, 16.03, 0.09667), (-0.9168, -1.906, 0.09667), (26.75, 16.03, -0.04182), (26.75, -1.906, -0.04182), (26.75, 16.03, 0.09667), (26.75, -1.906, 0.09667), (10.8, -2.994, -1.048), (10.8, -1.228, -1.048), (12.57, -1.228, -1.048), (12.57, -2.994, -1.048), (10.8, -2.994, 0.3803), (10.8, -1.228, 0.3803), (12.57, -1.228, 0.3803), (12.57, -2.994, 0.3803), (0.4922, -2.994, -1.048), (0.4922, -1.228, -1.048), (2.259, -1.228, -1.048), (2.259, -2.994, -1.048), (0.4922, -2.994, 0.3803), (0.4922, -1.228, 0.3803), (2.259, -1.228, 0.3803), (2.259, -2.994, 0.3803), (0.4922, 15.14, -1.048), (0.4922, 16.91, -1.048), (2.259, 16.91, -1.048), (2.259, 15.14, -1.048), (0.4922, 15.14, 0.9612), (0.4922, 16.91, 0.9612), (2.259, 16.91, 0.9612), (2.259, 15.14, 0.9612), (-2.806, -2.808, 0.4857), (-2.806, -2.808, 0.6242), (15.05, -2.808, 0.4857), (15.05, -2.808, 0.6242), (-2.806, -24.25, 0.4857), (-2.806, -24.25, 0.6242), (15.05, -24.25, 0.4857), (15.05, -24.25, 0.6242), (-4.163, -5.403, -1.048), (-4.163, -3.636, -1.048), (-2.396, -3.636, -1.048), (-2.396, -5.403, -1.048), (-4.163, -5.403, 1.57), (-4.163, -3.636, 1.57), (-2.396, -3.636, 1.57), (-2.396, -5.403, 1.57), (-4.172, -23.18, -1.048), (-4.172, -21.41, -1.048), (-2.406, -21.41, -1.048), (-2.406, -23.18, -1.048), (-4.172, -23.18, 1.562), (-4.172, -21.41, 1.562), (-2.406, -21.41, 1.562), (-2.406, -23.18, 1.562), (26.75, 16.03, 0.2854), (26.75, -13.79, 0.2854), (26.75, 16.03, 0.4239), (26.75, -13.79, 0.4239), (44.84, 16.03, 0.2854), (44.84, -13.79, 0.2854), (44.84, 16.03, 0.4239), (44.84, -13.79, 0.4239), (46.1, -12.38, 1.222), (46.1, -10.61, 1.222), (44.34, -10.61, 1.222), (44.34, -12.38, 1.222), (46.1, -12.38, -1.048), (46.1, -10.61, -1.048), (44.34, -10.61, -1.048), (44.34, -12.38, -1.048), (44.34, 12.39, -1.048), (44.34, 14.16, -1.048), (46.1, 14.16, -1.048), (46.1, 12.39, -1.048), (44.34, 12.39, 1.222), (44.34, 14.16, 1.222), (46.1, 14.16, 1.222), (46.1, 12.39, 1.222), (27.39, -12.38, 1.232), (27.39, -10.61, 1.232), (25.62, -10.61, 1.232), (25.62, -12.38, 1.232), (27.39, -12.38, -1.048), (27.39, -10.61, -1.048), (25.62, -10.61, -1.048), (25.62, -12.38, -1.048), (25.62, 12.39, -1.048), (25.62, 14.16, -1.048), (27.39, 14.16, -1.048), (27.39, 12.39, -1.048), (25.62, 12.39, 1.222), (25.62, 14.16, 1.222), (27.39, 14.16, 1.222), (27.39, 12.39, 1.222), (20.63, 6.917, 0.02288), (20.63, 9.305, 0.02288), (21.55, 9.305, -0.1317), (21.55, 6.917, -0.1317), (26.86, 6.917, 0.4177), (26.86, 9.305, 0.4177), (27.78, 9.305, 0.2631), (27.78, 6.917, 0.2631), (20.63, 2.541, 0.02288), (20.63, 4.928, 0.02288), (21.55, 4.928, -0.1317), (21.55, 2.541, -0.1317), (26.86, 2.541, 0.4177), (26.86, 4.928, 0.4177), (27.78, 4.928, 0.2631), (27.78, 2.541, 0.2631), (26.75, -18.12, -1.048), (26.75, -18.12, 0.7371), (44.84, -18.12, -1.048), (44.84, -18.12, 0.7371), (26.75, -36.43, -1.048), (26.75, -36.43, 0.7367), (44.84, -36.43, -1.048), (44.84, -36.43, 0.7367), (36.23, -10.64, 0.3016), (38.62, -10.64, 0.3016), (38.62, -12.24, 0.147), (36.23, -12.24, 0.147), (36.23, -21.37, 0.6964), (38.62, -21.37, 0.6964), (38.62, -22.96, 0.5418), (36.23, -22.96, 0.5418), (31.86, -10.64, 0.3016), (34.25, -10.64, 0.3016), (34.25, -12.24, 0.147), (31.86, -12.24, 0.147), (31.86, -21.37, 0.6964), (34.25, -21.37, 0.6964), (34.25, -22.96, 0.5418), (31.86, -22.96, 0.5418), (26.75, -21.05, 0.7367), (26.75, -33.49, 0.7367), (44.84, -33.49, 0.7367), (44.84, -21.05, 0.7367), (26.75, -21.05, -1.048), (26.75, -33.49, -1.048), (44.84, -33.49, -1.048), (44.84, -21.05, -1.048), (44.84, -36.43, 0.5074), (26.75, -36.43, 0.5074), (44.84, -18.12, 0.4589), (26.75, -18.12, 0.4589), (44.84, -33.49, 0.4912), (44.84, -21.05, 0.4751), (26.75, -33.49, 0.4912), (26.75, -21.05, 0.4751), (26.75, -36.3, 0.9612), (44.84, -36.3, 0.9612), (26.75, -33.37, 0.9612), (44.84, -33.37, 0.9612), (-10.94, -36.43, 0.7367), (-10.94, -33.49, 0.7367), (-10.94, -36.3, 0.9612), (-10.94, -33.37, 0.9612), (26.75, -50.01, 0.7367), (44.84, -50.01, 0.7367), (26.75, -49.89, 0.9612), (44.84, -49.89, 0.9612), (-10.94, -50.01, 0.7367), (-10.94, -49.89, 0.9612), (-9.529, -35.74, -1.048), (-9.529, -33.57, -1.048), (-7.763, -33.57, -1.048), (-7.763, -35.74, -1.048), (-9.529, -35.74, 1.715), (-9.529, -33.57, 1.715), (-7.763, -33.57, 1.715), (-7.763, -35.74, 1.715), (-9.529, -50.55, -1.048), (-9.529, -48.38, -1.048), (-7.763, -48.38, -1.048), (-7.763, -50.55, -1.048), (-9.529, -50.55, 1.715), (-9.529, -48.38, 1.715), (-7.763, -48.38, 1.715), (-7.763, -50.55, 1.715), (47.42, -35.74, -1.048), (47.42, -33.57, -1.048), (49.18, -33.57, -1.048), (49.18, -35.74, -1.048), (47.42, -35.74, 1.715), (47.42, -33.57, 1.715), (49.18, -33.57, 1.715), (49.18, -35.74, 1.715), (47.42, -50.55, -1.048), (47.42, -48.38, -1.048), (49.18, -48.38, -1.048), (49.18, -50.55, -1.048), (47.42, -50.55, 1.715), (47.42, -48.38, 1.715), (49.18, -48.38, 1.715), (49.18, -50.55, 1.715), (50.76, -36.43, 0.7367), (50.76, -33.49, 0.7367), (50.76, -36.3, 0.9612), (50.76, -33.37, 0.9612), (50.76, -50.01, 0.7367), (50.76, -49.89, 0.9612), (3.656, -36.3, 0.9612), (3.656, -36.43, 0.7367), (3.656, -33.49, 0.7367), (3.656, -33.37, 0.9612), (3.656, -49.89, 0.9612), (3.656, -50.01, 0.7367), (-10.94, -25.14, 0.7367), (-10.94, -25.14, 0.9612), (3.656, -25.2, 0.7367), (3.656, -25.08, 0.9612), (-3.723, -36.3, 0.9612), (-3.723, -33.49, 0.7367), (-3.723, -49.89, 0.9612), (-3.723, -36.43, 0.7367), (-3.723, -33.37, 0.9612), (-3.723, -50.01, 0.7367), (-3.723, -25.14, 0.7367), (-3.723, -25.14, 0.9612), (-10.94, -3.453, 0.7367), (-10.94, -3.453, 0.9612), (-3.723, -3.453, 0.7367), (-3.723, -3.453, 0.9612), (-30.19, -33.49, 0.7367), (-30.19, -33.37, 0.9612), (-30.19, -25.14, 0.7367), (-30.19, -25.14, 0.9612), (-30.19, -3.453, 0.7367), (-30.19, -3.453, 0.9612), (-29.63, -6.478, -1.048), (-29.63, -4.711, -1.048), (-27.86, -4.711, -1.048), (-27.86, -6.478, -1.048), (-29.63, -6.478, 1.821), (-29.63, -4.711, 1.821), (-27.86, -4.711, 1.821), (-27.86, -6.478, 1.821), (-29.63, -32.48, -1.048), (-29.63, -30.72, -1.048), (-27.86, -30.72, -1.048), (-27.86, -32.48, -1.048), (-29.63, -32.48, 1.821), (-29.63, -30.72, 1.821), (-27.86, -30.72, 1.821), (-27.86, -32.48, 1.821)], [], [(4, 5, 1, 0), (5, 6, 2, 1), (6, 7, 3, 2), (7, 4, 0, 3), (0, 1, 2, 3), (7, 6, 5, 4), (12, 13, 9, 8), (13, 14, 10, 9), (14, 15, 11, 10), (15, 12, 8, 11), (8, 9, 10, 11), (15, 14, 13, 12), (20, 21, 17, 16), (21, 22, 18, 17), (22, 23, 19, 18), (23, 20, 16, 19), (16, 17, 18, 19), (23, 22, 21, 20), (26, 24, 25, 27), (30, 31, 29, 28), (25, 24, 28, 29), (24, 26, 30, 28), (26, 27, 31, 30), (27, 25, 29, 31), (36, 37, 33, 32), (37, 38, 34, 33), (38, 39, 35, 34), (39, 36, 32, 35), (32, 33, 34, 35), (39, 38, 37, 36), (44, 45, 41, 40), (45, 46, 42, 41), (46, 47, 43, 42), (47, 44, 40, 43), (40, 41, 42, 43), (47, 46, 45, 44), (52, 53, 49, 48), (53, 54, 50, 49), (54, 55, 51, 50), (55, 52, 48, 51), (48, 49, 50, 51), (55, 54, 53, 52), (56, 57, 59, 58), (60, 62, 63, 61), (57, 61, 63, 59), (56, 60, 61, 57), (59, 63, 62, 58), (58, 62, 60, 56), (68, 69, 65, 64), (69, 70, 66, 65), (70, 71, 67, 66), (71, 68, 64, 67), (64, 65, 66, 67), (71, 70, 69, 68), (76, 77, 73, 72), (77, 78, 74, 73), (78, 79, 75, 74), (79, 76, 72, 75), (72, 73, 74, 75), (79, 78, 77, 76), (82, 80, 81, 83), (86, 87, 85, 84), (81, 80, 84, 85), (80, 82, 86, 84), (82, 83, 87, 86), (83, 81, 85, 87), (88, 89, 90, 91), (95, 94, 93, 92), (88, 91, 95, 92), (89, 88, 92, 93), (90, 89, 93, 94), (91, 90, 94, 95), (100, 101, 97, 96), (101, 102, 98, 97), (102, 103, 99, 98), (103, 100, 96, 99), (96, 97, 98, 99), (103, 102, 101, 100), (104, 105, 106, 107), (111, 110, 109, 108), (104, 107, 111, 108), (105, 104, 108, 109), (106, 105, 109, 110), (107, 106, 110, 111), (116, 117, 113, 112), (117, 118, 114, 113), (118, 119, 115, 114), (119, 116, 112, 115), (112, 113, 114, 115), (119, 118, 117, 116), (124, 125, 121, 120), (125, 126, 122, 121), (126, 127, 123, 122), (127, 124, 120, 123), (120, 121, 122, 123), (127, 126, 125, 124), (132, 133, 129, 128), (133, 134, 130, 129), (134, 135, 131, 130), (135, 132, 128, 131), (128, 129, 130, 131), (135, 134, 133, 132), (171, 170, 138, 136), (169, 140, 142, 168), (162, 161, 178, 179), (174, 165, 140, 169), (172, 162, 143, 168), (165, 166, 142, 140), (148, 149, 145, 144), (149, 150, 146, 145), (150, 151, 147, 146), (151, 148, 144, 147), (144, 145, 146, 147), (151, 150, 149, 148), (156, 157, 153, 152), (157, 158, 154, 153), (158, 159, 155, 154), (159, 156, 152, 155), (152, 153, 154, 155), (159, 158, 157, 156), (139, 137, 160, 163), (163, 160, 161, 162), (171, 136, 164, 175), (170, 139, 163, 173), (173, 163, 162, 172), (136, 138, 167, 164), (138, 170, 173, 167), (137, 139, 170, 171), (141, 169, 168, 143), (137, 171, 175, 160), (160, 175, 174, 161), (161, 174, 169, 141), (166, 172, 168, 142), (173, 175, 164, 167), (175, 173, 172, 174), (174, 172, 166, 165), (179, 178, 176, 177), (141, 143, 185, 184), (238, 182, 189, 240), (179, 177, 224, 225), (181, 180, 182, 183), (231, 230, 236, 237), (239, 241, 180, 181), (238, 242, 183, 182), (184, 185, 187, 186), (243, 240, 189, 188), (182, 180, 188, 189), (185, 143, 222, 226), (229, 141, 184, 233), (177, 176, 186, 187), (194, 195, 191, 190), (195, 196, 192, 191), (196, 197, 193, 192), (197, 194, 190, 193), (190, 191, 192, 193), (197, 196, 195, 194), (202, 203, 199, 198), (203, 204, 200, 199), (204, 205, 201, 200), (205, 202, 198, 201), (198, 199, 200, 201), (205, 204, 203, 202), (210, 211, 207, 206), (211, 212, 208, 207), (212, 213, 209, 208), (213, 210, 206, 209), (206, 207, 208, 209), (213, 212, 211, 210), (218, 219, 215, 214), (219, 220, 216, 215), (220, 221, 217, 216), (221, 218, 214, 217), (214, 215, 216, 217), (221, 220, 219, 218), (222, 223, 225, 224), (222, 224, 227, 226), (143, 162, 223, 222), (187, 185, 226, 227), (177, 187, 227, 224), (162, 179, 225, 223), (176, 228, 232, 186), (178, 161, 230, 231), (161, 141, 229, 230), (176, 178, 231, 228), (184, 186, 232, 233), (241, 229, 233, 243), (245, 244, 248, 249), (239, 181, 234, 244), (234, 181, 250, 252), (242, 231, 237, 245), (228, 238, 240, 232), (230, 229, 241, 239), (228, 231, 242, 238), (233, 232, 240, 243), (180, 241, 243, 188), (237, 236, 244, 245), (230, 239, 244, 236), (183, 242, 245, 235), (249, 248, 246, 247), (246, 234, 252, 254), (244, 234, 246, 248), (235, 245, 249, 247), (250, 251, 253, 252), (252, 253, 255, 254), (235, 247, 255, 253), (181, 183, 251, 250), (183, 235, 253, 251), (247, 246, 254, 255), (260, 261, 257, 256), (261, 262, 258, 257), (262, 263, 259, 258), (263, 260, 256, 259), (256, 257, 258, 259), (263, 262, 261, 260), (268, 269, 265, 264), (269, 270, 266, 265), (270, 271, 267, 266), (271, 268, 264, 267), (264, 265, 266, 267), (271, 270, 269, 268)])
_uv = me_cube.uv_layers.new(name='UVMap')
_uv.uv.foreach_set('vector', [0.06591, 0.9703, 0.05049, 0.9703, 0.05043, 0.952, 0.06586, 0.9519, 0.08252, 0.9703, 0.06709, 0.9703, 0.06715, 0.9519, 0.08258, 0.952, 0.1074, 0.9703, 0.09195, 0.9703, 0.092, 0.9519, 0.1074, 0.952, 0.1907, 0.958, 0.2062, 0.958, 0.2062, 0.9763, 0.1908, 0.9763, 0.3012, 0.9858, 0.3012, 0.9703, 0.3166, 0.9703, 0.3166, 0.9857, 0.5833, 0.9705, 0.5833, 0.9859, 0.5679, 0.9859, 0.5679, 0.9705, 0.25, 0.9744, 0.2345, 0.9745, 0.2345, 0.9562, 0.2499, 0.9561, 0.9667, 0.9796, 0.9513, 0.9795, 0.9514, 0.9613, 0.9668, 0.9613, 0.1841, 0.9745, 0.1687, 0.9744, 0.1687, 0.9561, 0.1842, 0.9562, 0.3918, 0.9614, 0.4072, 0.9614, 0.4072, 0.9796, 0.3918, 0.9797, 0.3328, 0.9857, 0.3328, 0.9703, 0.3482, 0.9703, 0.3482, 0.9857, 0.4239, 0.9706, 0.4239, 0.986, 0.4084, 0.986, 0.4084, 0.9706, 0.9953, 0.5698, 0.9949, 0.4132, 0.9961, 0.4132, 0.9965, 0.5698, 0.9841, 0.3849, 0.9841, 0.2621, 0.9853, 0.2622, 0.9853, 0.3849, 0.9964, 0.2549, 0.9959, 0.4115, 0.9947, 0.4115, 0.9952, 0.2549, 0.9817, 0.3849, 0.9817, 0.2622, 0.9829, 0.2621, 0.9829, 0.3849, 0.8153, 0.3458, 0.8152, 0.1892, 0.9379, 0.1891, 0.938, 0.3457, 0.9379, 0.3918, 0.9379, 0.5484, 0.8152, 0.5484, 0.8152, 0.3918, 0.997, 0.08555, 0.9983, 0.08555, 0.9987, 0.2422, 0.9975, 0.2422, 0.9956, 0.8655, 0.9951, 0.7089, 0.9963, 0.7089, 0.9968, 0.8655, 0.884, 0.9505, 0.7273, 0.9506, 0.7271, 0.709, 0.8838, 0.7089, 0.987, 0.6548, 0.9858, 0.6548, 0.985, 0.4132, 0.9862, 0.4132, 0.0006428, 0.7091, 0.1573, 0.7091, 0.1572, 0.9507, 0.0005905, 0.9507, 0.9881, 0.0005941, 0.9893, 0.0005905, 0.99, 0.2422, 0.9888, 0.2422, 0.3025, 0.9465, 0.3024, 0.931, 0.3149, 0.931, 0.3149, 0.9464, 0.3179, 0.9814, 0.3178, 0.966, 0.3303, 0.9659, 0.3303, 0.9813, 0.3149, 0.9144, 0.3149, 0.9298, 0.3024, 0.9298, 0.3025, 0.9144, 0.4416, 0.986, 0.4417, 0.9706, 0.4541, 0.9706, 0.4541, 0.986, 0.3495, 0.9858, 0.3495, 0.9704, 0.3649, 0.9704, 0.365, 0.9858, 0.4405, 0.9706, 0.4405, 0.986, 0.425, 0.986, 0.425, 0.9706, 0.3025, 0.9132, 0.3024, 0.8977, 0.3149, 0.8977, 0.3149, 0.9131, 0.9558, 0.3891, 0.9558, 0.3737, 0.9683, 0.3737, 0.9682, 0.3892, 0.3304, 0.9493, 0.3303, 0.9647, 0.3178, 0.9647, 0.3179, 0.9493, 0.521, 0.986, 0.521, 0.9706, 0.5334, 0.9706, 0.5335, 0.986, 0.2678, 0.9857, 0.2678, 0.9703, 0.2832, 0.9703, 0.2833, 0.9857, 0.6497, 0.9705, 0.6497, 0.9859, 0.6343, 0.9859, 0.6343, 0.9705, 0.8306, 0.3652, 0.8152, 0.3652, 0.8152, 0.3477, 0.8306, 0.3477, 0.8485, 0.3477, 0.8639, 0.3477, 0.864, 0.3652, 0.8485, 0.3652, 0.8473, 0.3652, 0.8319, 0.3652, 0.8318, 0.3477, 0.8473, 0.3477, 0.8651, 0.3478, 0.8806, 0.3477, 0.8806, 0.3652, 0.8652, 0.3652, 0.2846, 0.9858, 0.2846, 0.9703, 0.3, 0.9703, 0.3, 0.9857, 0.6331, 0.9705, 0.6331, 0.9859, 0.6177, 0.9859, 0.6177, 0.9705, 0.9989, 0.4138, 0.9977, 0.4138, 0.9982, 0.5698, 0.9994, 0.5698, 0.9993, 0.4115, 0.9988, 0.2556, 0.9976, 0.2556, 0.9981, 0.4115, 0.2511, 0.7092, 0.2513, 0.8965, 0.4072, 0.8964, 0.4071, 0.7091, 0.9925, 0.4132, 0.9919, 0.6005, 0.9931, 0.6005, 0.9937, 0.4132, 0.9912, 0.05488, 0.9918, 0.2422, 0.993, 0.2422, 0.9924, 0.05487, 0.9711, 0.1879, 0.9712, 0.0006243, 0.8152, 0.0005905, 0.8152, 0.1879, 0.1842, 0.9549, 0.1688, 0.955, 0.1687, 0.9321, 0.1841, 0.932, 0.2062, 0.9568, 0.1907, 0.9568, 0.1908, 0.9339, 0.2062, 0.934, 0.25, 0.9549, 0.2345, 0.955, 0.2345, 0.9321, 0.2499, 0.932, 0.9513, 0.8683, 0.9667, 0.8682, 0.9668, 0.891, 0.9514, 0.891, 0.3698, 0.9849, 0.3698, 0.9695, 0.3852, 0.9695, 0.3852, 0.9849, 0.5667, 0.9706, 0.5667, 0.986, 0.5512, 0.986, 0.5512, 0.9706, 0.9661, 0.599, 0.9507, 0.5989, 0.9508, 0.5761, 0.9662, 0.5762, 0.9667, 0.915, 0.9513, 0.915, 0.9514, 0.8922, 0.9668, 0.8923, 0.9662, 0.5724, 0.9508, 0.5725, 0.9507, 0.5497, 0.9661, 0.5496, 0.9513, 0.9162, 0.9667, 0.9162, 0.9668, 0.9389, 0.9514, 0.9389, 0.211, 0.9837, 0.211, 0.9683, 0.2264, 0.9683, 0.2265, 0.9837, 0.726, 0.9705, 0.726, 0.9859, 0.7105, 0.9859, 0.7105, 0.9705, 0.9849, 0.0005941, 0.9861, 0.0005905, 0.9869, 0.261, 0.9857, 0.261, 0.9825, 0.261, 0.9817, 0.0005941, 0.9829, 0.0005905, 0.9837, 0.261, 0.4086, 0.9694, 0.4084, 0.709, 0.5665, 0.7089, 0.5667, 0.9693, 0.9935, 0.4115, 0.9923, 0.4115, 0.9918, 0.2535, 0.993, 0.2535, 0.5679, 0.9693, 0.5679, 0.7089, 0.726, 0.7089, 0.7259, 0.9693, 0.9942, 0.08412, 0.9954, 0.08412, 0.9959, 0.2422, 0.9947, 0.2422, 0.6927, 0.9705, 0.6927, 0.9859, 0.6773, 0.9859, 0.6773, 0.9705, 0.9391, 0.3639, 0.9391, 0.3485, 0.9545, 0.3485, 0.9545, 0.3639, 0.7759, 0.9716, 0.7605, 0.9715, 0.7605, 0.9518, 0.776, 0.9518, 0.3482, 0.9691, 0.3328, 0.9691, 0.3329, 0.9492, 0.3483, 0.9493, 0.8685, 0.9518, 0.8839, 0.9518, 0.884, 0.9716, 0.8685, 0.9716, 0.2833, 0.9691, 0.2679, 0.9691, 0.2678, 0.9493, 0.2832, 0.9492, 0.3167, 0.9691, 0.3012, 0.9691, 0.3012, 0.9493, 0.3166, 0.9493, 0.7438, 0.9518, 0.7592, 0.9518, 0.7593, 0.9716, 0.7439, 0.9716, 0.7426, 0.9716, 0.7271, 0.9716, 0.7272, 0.9518, 0.7426, 0.9518, 0.7926, 0.9716, 0.7771, 0.9715, 0.7772, 0.9518, 0.7926, 0.9518, 0.9151, 0.3632, 0.915, 0.3477, 0.9305, 0.3477, 0.9305, 0.3632, 0.5999, 0.9705, 0.5999, 0.9859, 0.5845, 0.9859, 0.5845, 0.9705, 0.6165, 0.9705, 0.6165, 0.9859, 0.6011, 0.9859, 0.6011, 0.9705, 0.8984, 0.3632, 0.8984, 0.3477, 0.9139, 0.3477, 0.9139, 0.3632, 0.2511, 0.9493, 0.2666, 0.9492, 0.2666, 0.9691, 0.2512, 0.9691, 0.2264, 0.9671, 0.211, 0.9671, 0.211, 0.9472, 0.2265, 0.9472, 0.3697, 0.9484, 0.3851, 0.9484, 0.3852, 0.9683, 0.3698, 0.9683, 0.9668, 0.96, 0.9514, 0.9601, 0.9513, 0.9402, 0.9667, 0.9401, 0.3, 0.9691, 0.2846, 0.9691, 0.2845, 0.9493, 0.2999, 0.9493, 0.8518, 0.9518, 0.8672, 0.9518, 0.8673, 0.9716, 0.8519, 0.9716, 0.3649, 0.9692, 0.3495, 0.9691, 0.3495, 0.9493, 0.365, 0.9494, 0.8351, 0.9518, 0.8506, 0.9518, 0.8506, 0.9715, 0.8352, 0.9716, 0.8818, 0.3632, 0.8818, 0.3477, 0.8972, 0.3477, 0.8972, 0.3632, 0.6761, 0.9705, 0.6761, 0.9859, 0.6607, 0.9859, 0.6607, 0.9705, 0.4072, 0.9521, 0.3864, 0.9521, 0.3864, 0.8977, 0.4072, 0.8977, 0.3666, 0.9311, 0.3685, 0.9231, 0.3684, 0.9776, 0.3666, 0.9856, 0.1633, 0.8684, 0.1841, 0.8684, 0.1842, 0.9228, 0.1633, 0.9228, 0.9888, 0.9307, 0.987, 0.9227, 0.9871, 0.8682, 0.9889, 0.8762, 0.1842, 0.9309, 0.1633, 0.9309, 0.1633, 0.9228, 0.1842, 0.9228, 0.4072, 0.9602, 0.3864, 0.9602, 0.3864, 0.9521, 0.4072, 0.9521, 0.2062, 0.9246, 0.1854, 0.9246, 0.1854, 0.8703, 0.2062, 0.8703, 0.2079, 0.929, 0.2098, 0.921, 0.2097, 0.9755, 0.2078, 0.9835, 0.2291, 0.8684, 0.2499, 0.8684, 0.25, 0.9228, 0.2291, 0.9228, 0.9857, 0.9307, 0.9838, 0.9227, 0.9839, 0.8682, 0.9858, 0.8762, 0.25, 0.9309, 0.2291, 0.9309, 0.2291, 0.9228, 0.25, 0.9228, 0.2062, 0.9327, 0.1854, 0.9327, 0.1854, 0.9246, 0.2062, 0.9246, 0.942, 0.5484, 0.9415, 0.3904, 0.9546, 0.3903, 0.9551, 0.5484, 0.9411, 0.1891, 0.9547, 0.1891, 0.9552, 0.3472, 0.9416, 0.3472, 0.9794, 0.0523, 0.9799, 0.2104, 0.9779, 0.2104, 0.9774, 0.05231, 0.1992, 0.7348, 0.1858, 0.7347, 0.1859, 0.7091, 0.1994, 0.7092, 0.2092, 0.7348, 0.207, 0.7348, 0.207, 0.7092, 0.209, 0.7092, 0.2243, 0.8672, 0.2242, 0.7091, 0.2498, 0.7091, 0.25, 0.8672, 0.9072, 0.8821, 0.9281, 0.8822, 0.9281, 0.9758, 0.9072, 0.9758, 0.9759, 0.9619, 0.9741, 0.9758, 0.9741, 0.8821, 0.9759, 0.8682, 0.906, 0.9758, 0.8852, 0.9758, 0.8851, 0.8822, 0.906, 0.8821, 0.9699, 0.9758, 0.968, 0.9619, 0.968, 0.8682, 0.9699, 0.8821, 0.8851, 0.8682, 0.906, 0.8682, 0.906, 0.8821, 0.8851, 0.8822, 0.9072, 0.8682, 0.9281, 0.8682, 0.9281, 0.8822, 0.9072, 0.8821, 0.9293, 0.8821, 0.9501, 0.8822, 0.9501, 0.9758, 0.9293, 0.9758, 0.1621, 0.9621, 0.1602, 0.9759, 0.1602, 0.8822, 0.1621, 0.8684, 0.9716, 0.7077, 0.9508, 0.7077, 0.9507, 0.6141, 0.9715, 0.6141, 0.9729, 0.9758, 0.971, 0.9619, 0.971, 0.8682, 0.9729, 0.8821, 0.9507, 0.6001, 0.9715, 0.6001, 0.9715, 0.6141, 0.9507, 0.6141, 0.9293, 0.8682, 0.9501, 0.8682, 0.9501, 0.8822, 0.9293, 0.8821, 0.8152, 0.7077, 0.8152, 0.5496, 0.8408, 0.5496, 0.8408, 0.7077, 0.8408, 0.7077, 0.8408, 0.5496, 0.9495, 0.5497, 0.9495, 0.7077, 0.1985, 0.8691, 0.1854, 0.869, 0.1854, 0.8434, 0.1987, 0.8435, 0.2099, 0.8691, 0.2075, 0.8691, 0.2074, 0.8435, 0.2097, 0.8435, 0.2097, 0.8435, 0.2074, 0.8435, 0.207, 0.7348, 0.2092, 0.7348, 0.1586, 0.8672, 0.1584, 0.7091, 0.1841, 0.7091, 0.1842, 0.8672, 0.223, 0.869, 0.2099, 0.8691, 0.2097, 0.8435, 0.223, 0.8434, 0.9396, 0.5484, 0.9391, 0.3904, 0.9415, 0.3904, 0.942, 0.5484, 0.9392, 0.1892, 0.9411, 0.1891, 0.9416, 0.3472, 0.9396, 0.3472, 0.2009, 0.8691, 0.1985, 0.8691, 0.1987, 0.8435, 0.201, 0.8435, 0.201, 0.8435, 0.1987, 0.8435, 0.1992, 0.7348, 0.2014, 0.7348, 0.2014, 0.7348, 0.1992, 0.7348, 0.1994, 0.7092, 0.2014, 0.7092, 0.2226, 0.7347, 0.2092, 0.7348, 0.209, 0.7092, 0.2226, 0.7091, 0.9568, 0.3472, 0.9563, 0.1891, 0.9696, 0.1891, 0.9701, 0.3472, 0.8852, 0.867, 0.8851, 0.709, 0.9938, 0.7089, 0.9939, 0.867, 0.9568, 0.5484, 0.9563, 0.3904, 0.9697, 0.3903, 0.9702, 0.5484, 0.6696, 0.656, 0.6697, 0.4979, 0.6953, 0.4979, 0.6952, 0.656, 0.2884, 0.2104, 0.2882, 0.05239, 0.4069, 0.0523, 0.407, 0.2104, 0.6953, 0.2318, 0.6953, 0.1688, 0.814, 0.1688, 0.814, 0.2319, 0.6696, 0.656, 0.6952, 0.656, 0.6952, 0.7077, 0.6696, 0.7077, 0.2034, 0.8534, 0.2035, 0.8278, 0.2054, 0.8288, 0.2053, 0.8544, 0.9771, 0.8693, 0.9791, 0.8682, 0.9793, 0.9407, 0.9773, 0.9417, 0.2629, 0.4766, 0.2886, 0.4765, 0.2886, 0.5395, 0.263, 0.5396, 0.6953, 0.2318, 0.6697, 0.2318, 0.6697, 0.1688, 0.6953, 0.1688, 0.9754, 0.3297, 0.9759, 0.4877, 0.9739, 0.4878, 0.9734, 0.3297, 0.9746, 0.0636, 0.9726, 0.06361, 0.9724, 0.0005967, 0.9744, 0.0005905, 0.2054, 0.8288, 0.2035, 0.8278, 0.2038, 0.7091, 0.2058, 0.7102, 0.4069, 0.0523, 0.2882, 0.05239, 0.2882, 0.0006772, 0.4068, 0.0005905, 0.2885, 0.4121, 0.2884, 0.2104, 0.407, 0.2104, 0.4072, 0.412, 0.6952, 0.656, 0.6953, 0.4979, 0.8139, 0.4979, 0.8139, 0.656, 0.8746, 0.3906, 0.8556, 0.3906, 0.8557, 0.3664, 0.8747, 0.3665, 0.3649, 0.9481, 0.3495, 0.9481, 0.3495, 0.924, 0.365, 0.924, 0.8342, 0.3906, 0.8152, 0.3906, 0.8152, 0.3665, 0.8341, 0.3664, 0.9391, 0.3651, 0.9545, 0.3651, 0.9546, 0.3891, 0.9391, 0.3892, 0.0006043, 0.9709, 0.0005905, 0.9519, 0.01602, 0.9519, 0.01603, 0.9709, 0.124, 0.9519, 0.124, 0.9709, 0.1086, 0.9709, 0.1086, 0.9519, 0.8544, 0.3906, 0.8354, 0.3906, 0.8355, 0.3664, 0.8544, 0.3665, 0.3315, 0.9481, 0.3161, 0.948, 0.3162, 0.924, 0.3316, 0.924, 0.8948, 0.3906, 0.8758, 0.3906, 0.8759, 0.3664, 0.8949, 0.3665, 0.3328, 0.924, 0.3482, 0.924, 0.3483, 0.948, 0.3329, 0.9481, 0.1418, 0.9709, 0.1418, 0.9519, 0.1573, 0.9519, 0.1573, 0.9709, 0.1406, 0.9519, 0.1406, 0.9709, 0.1252, 0.9709, 0.1252, 0.9519, 0.915, 0.3906, 0.8961, 0.3906, 0.8961, 0.3664, 0.9151, 0.3665, 0.3697, 0.9231, 0.3851, 0.9231, 0.3852, 0.9472, 0.3698, 0.9472, 0.2265, 0.9197, 0.2075, 0.9198, 0.2074, 0.8957, 0.2264, 0.8956, 0.2678, 0.924, 0.2832, 0.924, 0.2833, 0.948, 0.2679, 0.9481, 0.7938, 0.9708, 0.7938, 0.9518, 0.8092, 0.9518, 0.8093, 0.9707, 0.03264, 0.9519, 0.03264, 0.9709, 0.01721, 0.9709, 0.01721, 0.9519, 0.2264, 0.8944, 0.2074, 0.8944, 0.2075, 0.8703, 0.2265, 0.8703, 0.2999, 0.9481, 0.2845, 0.948, 0.2846, 0.924, 0.3, 0.924, 0.3852, 0.9218, 0.3662, 0.9219, 0.3662, 0.8978, 0.3851, 0.8977, 0.2511, 0.924, 0.2666, 0.924, 0.2666, 0.948, 0.2512, 0.9481, 0.8185, 0.9708, 0.8185, 0.9518, 0.8339, 0.9518, 0.8339, 0.9707, 0.04925, 0.9519, 0.04925, 0.9709, 0.03382, 0.9709, 0.03382, 0.9519, 0.9751, 0.681, 0.9752, 0.7066, 0.9732, 0.7077, 0.9731, 0.6821, 0.9751, 0.681, 0.9731, 0.6821, 0.9728, 0.5635, 0.9747, 0.5624, 0.2882, 0.05239, 0.2626, 0.05241, 0.2626, 0.000696, 0.2882, 0.0006772, 0.9739, 0.4878, 0.9759, 0.4877, 0.9761, 0.5395, 0.974, 0.5395, 0.6952, 0.656, 0.8139, 0.656, 0.8139, 0.7077, 0.6952, 0.7077, 0.9794, 0.0523, 0.9774, 0.05231, 0.9772, 0.0005966, 0.9793, 0.0005905, 0.6953, 0.4979, 0.6953, 0.2963, 0.814, 0.2963, 0.8139, 0.4979, 0.9779, 0.2104, 0.9799, 0.2104, 0.9805, 0.412, 0.9785, 0.412, 0.2627, 0.2105, 0.2884, 0.2104, 0.2885, 0.4121, 0.2629, 0.4121, 0.6953, 0.4979, 0.6697, 0.4979, 0.6697, 0.2963, 0.6953, 0.2963, 0.9754, 0.3297, 0.9734, 0.3297, 0.9728, 0.1281, 0.9748, 0.128, 0.2886, 0.4765, 0.2885, 0.4121, 0.4072, 0.412, 0.4072, 0.4764, 0.9882, 0.4132, 0.9901, 0.4132, 0.9907, 0.6026, 0.9887, 0.6026, 0.2629, 0.4766, 0.263, 0.5396, 0.19, 0.5396, 0.19, 0.4766, 0.19, 0.5396, 0.263, 0.5396, 0.2631, 0.7077, 0.1901, 0.7078, 0.6697, 0.2318, 0.6697, 0.2963, 0.5972, 0.2963, 0.5978, 0.2318, 0.6953, 0.2963, 0.6953, 0.2318, 0.814, 0.2319, 0.814, 0.2963, 0.2629, 0.4121, 0.2885, 0.4121, 0.2886, 0.4765, 0.2629, 0.4766, 0.6953, 0.2963, 0.6697, 0.2963, 0.6697, 0.2318, 0.6953, 0.2318, 0.9748, 0.128, 0.9728, 0.1281, 0.9726, 0.06361, 0.9746, 0.0636, 0.2886, 0.5395, 0.2886, 0.4765, 0.4072, 0.4764, 0.4072, 0.5395, 0.9805, 0.8682, 0.9825, 0.8682, 0.9827, 0.9327, 0.9807, 0.9327, 0.2629, 0.4121, 0.2629, 0.4766, 0.19, 0.4766, 0.1904, 0.4122, 0.6697, 0.1688, 0.6697, 0.2318, 0.5978, 0.2318, 0.5978, 0.1688, 0.9812, 0.4132, 0.9831, 0.4132, 0.9833, 0.4762, 0.9814, 0.4762, 0.0006372, 0.5398, 0.19, 0.5396, 0.1901, 0.7078, 0.0007619, 0.7079, 0.19, 0.4766, 0.19, 0.5396, 0.0006372, 0.5398, 0.0005905, 0.4767, 0.5978, 0.1688, 0.5978, 0.2318, 0.4084, 0.2318, 0.4084, 0.1688, 0.9781, 0.4132, 0.98, 0.4143, 0.9798, 0.4862, 0.9778, 0.4862, 0.9778, 0.4862, 0.9798, 0.4862, 0.9792, 0.6755, 0.9772, 0.6755, 0.5978, 0.1688, 0.4084, 0.1688, 0.4085, 0.0005905, 0.5978, 0.0006295, 0.9906, 0.4115, 0.9886, 0.4115, 0.9881, 0.2434, 0.9901, 0.2434, 0.6697, 0.1688, 0.5978, 0.1688, 0.5978, 0.0006295, 0.6698, 0.0006444, 0.9814, 0.4762, 0.9833, 0.4762, 0.9839, 0.6444, 0.9819, 0.6444, 0.3483, 0.9228, 0.3329, 0.9228, 0.3328, 0.8978, 0.3482, 0.8977, 0.3315, 0.9228, 0.3161, 0.9227, 0.3162, 0.8977, 0.3316, 0.8978, 0.2666, 0.9228, 0.2511, 0.9228, 0.2512, 0.8977, 0.2666, 0.8978, 0.2109, 0.921, 0.2264, 0.921, 0.2265, 0.9459, 0.211, 0.946, 0.2511, 0.9857, 0.2511, 0.9703, 0.2666, 0.9703, 0.2666, 0.9857, 0.5501, 0.9706, 0.5501, 0.986, 0.5346, 0.986, 0.5346, 0.9706, 0.2833, 0.9228, 0.2679, 0.9228, 0.2678, 0.8978, 0.2832, 0.8977, 0.2999, 0.9228, 0.2845, 0.9227, 0.2846, 0.8977, 0.3, 0.8978, 0.3649, 0.9228, 0.3495, 0.9228, 0.3495, 0.8977, 0.365, 0.8978, 0.9163, 0.3657, 0.9317, 0.3656, 0.9318, 0.3906, 0.9164, 0.3906, 0.9557, 0.3639, 0.9557, 0.3485, 0.9711, 0.3485, 0.9711, 0.3639, 0.7094, 0.9705, 0.7094, 0.9859, 0.6939, 0.9859, 0.6939, 0.9705])
me_cube.materials.append(mat_material)
me_cube.use_remesh_preserve_volume = False
me_cube.use_remesh_preserve_attributes = False
me_cube.use_mirror_vertex_groups = False
me_cube.update()

# ---- objects
ob_obstacle_1 = bpy.data.objects.new('Obstacle 1', me_cube_001)
ob_obstacle_2 = bpy.data.objects.new('Obstacle 2', me_cube)

# ---- transforms, parenting, visibility, modifiers, constraints
ob_obstacle_1.location = (1.533, -1.069, 3.239)
ob_obstacle_1.rotation_euler = (0.0, -0.0, 4.712)
ob_obstacle_1.scale = (0.1165, 0.1297, 1.455)
ob_obstacle_1.lineart.crease_threshold = 0.0
ob_obstacle_2.location = (-0.9402, 9.539, 2.826)
ob_obstacle_2.scale = (0.1165, 0.1146, 1.152)
ob_obstacle_2.lineart.crease_threshold = 0.0

# ---- collection membership
col_collection_1.objects.link(ob_obstacle_1)
col_collection_1.objects.link(ob_obstacle_2)

# ---- scene / render settings (as saved in the file)
scene.frame_start = 1; scene.frame_end = 250; scene.frame_set(1)
scene.render.engine = 'BLENDER_EEVEE_NEXT'
scene.render.image_settings.color_mode = 'RGB'
scene.render.image_settings.compression = 90
scene.render.resolution_percentage = 50
scene.render.dither_intensity = 0.0
scene.cycles.use_denoising = False
scene.cycles.samples = 10
scene.cycles.sampling_pattern = 'TABULATED_SOBOL'
scene.cycles.light_sampling_threshold = 0.0
scene.cycles.use_adaptive_sampling = False
scene.cycles.use_light_tree = False
scene.cycles.blur_glossy = 0.0
scene.cycles.volume_bounces = 1
scene.cycles.pixel_filter_type = 'GAUSSIAN'
scene.cycles.sample_clamp_indirect = 0.0
scene.view_settings.view_transform = 'Standard'
bpy.context.view_layer.update()

# ---- added for rendering (the .blend has no active camera): camera
cam_auto = bpy.data.cameras.new('AutoCamera')
cam_auto.lens = 50.0
cam_auto.sensor_width = 36.0
cam_auto.clip_end = 1000.0
ob_auto_camera = bpy.data.objects.new('AutoCamera', cam_auto)
scene.collection.objects.link(ob_auto_camera)
ob_auto_camera.location = (20.1047, -21.6923, 19.6558)
ob_auto_camera.rotation_euler = (1.09748, -7.21219e-08, 0.694738)
scene.camera = ob_auto_camera
bpy.context.view_layer.update()
